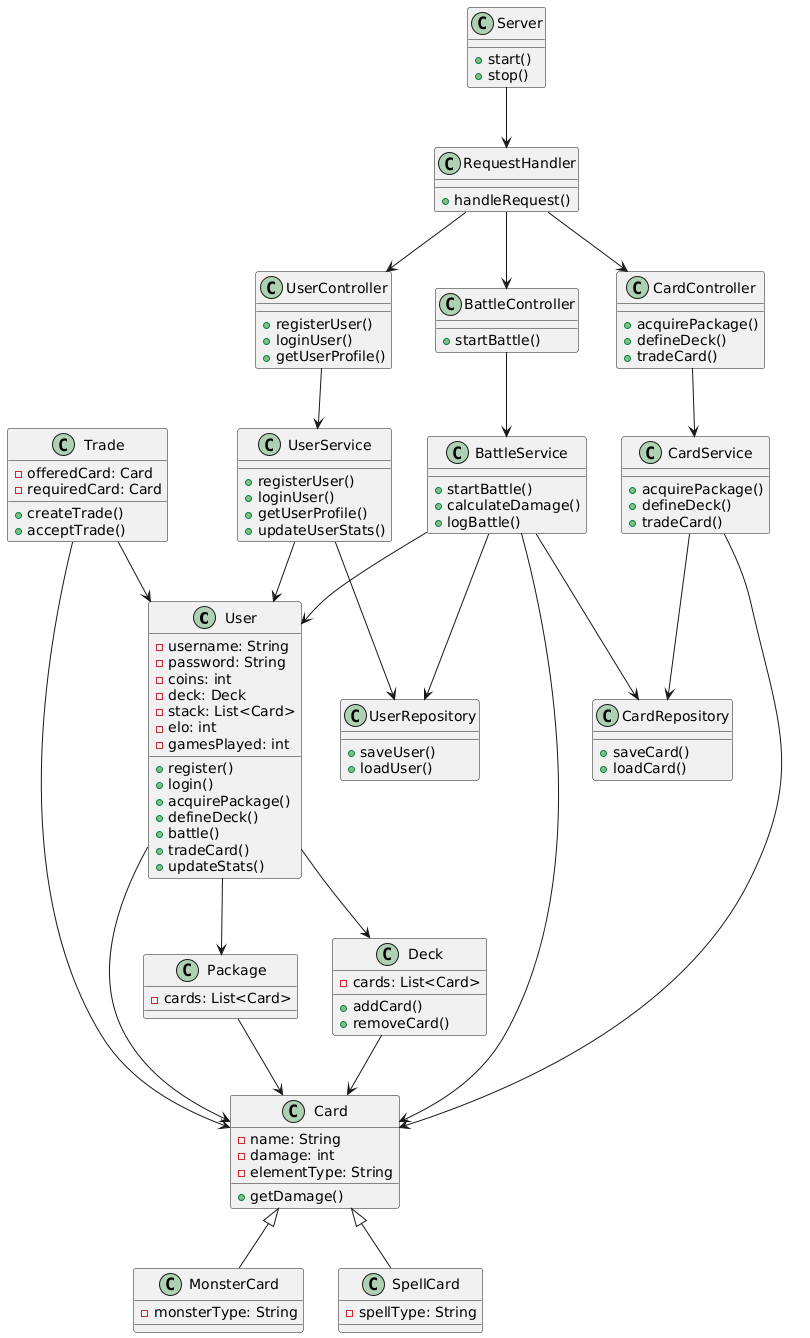

The diagram above was rendered by PlantUML. Its source (embedded in the PNG):
@startuml
class User {
    - username: String
    - password: String
    - coins: int
    - deck: Deck
    - stack: List<Card>
    - elo: int
    - gamesPlayed: int
    + register()
    + login()
    + acquirePackage()
    + defineDeck()
    + battle()
    + tradeCard()
    + updateStats()
}

class Card {
    - name: String
    - damage: int
    - elementType: String
    + getDamage()
}

class MonsterCard {
    - monsterType: String
}

class SpellCard {
    - spellType: String
}

class Package {
    - cards: List<Card>
}

class Deck {
    - cards: List<Card>
    + addCard()
    + removeCard()
}

class Trade {
    - offeredCard: Card
    - requiredCard: Card
    + createTrade()
    + acceptTrade()
}

class Server {
    + start()
    + stop()
}

class RequestHandler {
    + handleRequest()
}

class UserController {
    + registerUser()
    + loginUser()
    + getUserProfile()
}

class CardController {
    + acquirePackage()
    + defineDeck()
    + tradeCard()
}

class BattleController {
    + startBattle()
}

class UserService {
    + registerUser()
    + loginUser()
    + getUserProfile()
    + updateUserStats()
}

class CardService {
    + acquirePackage()
    + defineDeck()
    + tradeCard()
}

class BattleService {
    + startBattle()
    + calculateDamage()
    + logBattle()
}

class UserRepository {
    + saveUser()
    + loadUser()
}

class CardRepository {
    + saveCard()
    + loadCard()
}

Server --> RequestHandler
RequestHandler --> UserController
RequestHandler --> CardController
RequestHandler --> BattleController
UserController --> UserService
CardController --> CardService
BattleController --> BattleService
UserService --> UserRepository
CardService --> CardRepository
BattleService --> UserRepository
BattleService --> CardRepository
UserService --> User
CardService --> Card
BattleService --> User
BattleService --> Card
User --> Deck
User --> Package
User --> Card
Deck --> Card
Package --> Card
Card <|-- MonsterCard
Card <|-- SpellCard
Trade --> User
Trade --> Card
@enduml